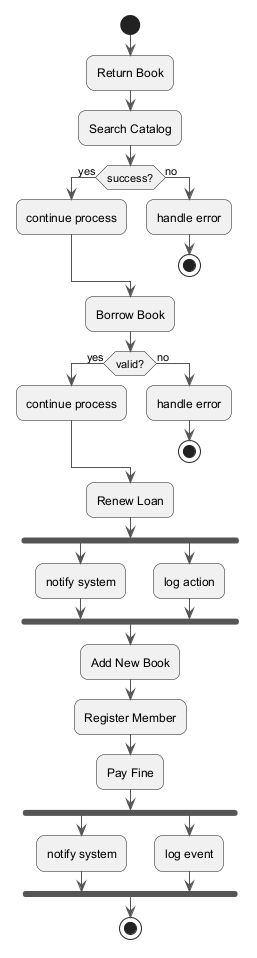

The diagram above was rendered by PlantUML. Its source (embedded in the PNG):
@startuml
skinparam backgroundColor #FFFFFF
skinparam roundCorner 15
skinparam ArrowColor #555555
start
:Return Book;
:Search Catalog;
if (success?) then (yes)
:continue process;
else (no)
:handle error;
stop
endif
:Borrow Book;
if (valid?) then (yes)
:continue process;
else (no)
:handle error;
stop
endif
:Renew Loan;
fork
:notify system;
fork again
:log action;
end fork
:Add New Book;
:Register Member;
:Pay Fine;
fork
:notify system;
fork again
:log event;
end fork
stop
@enduml